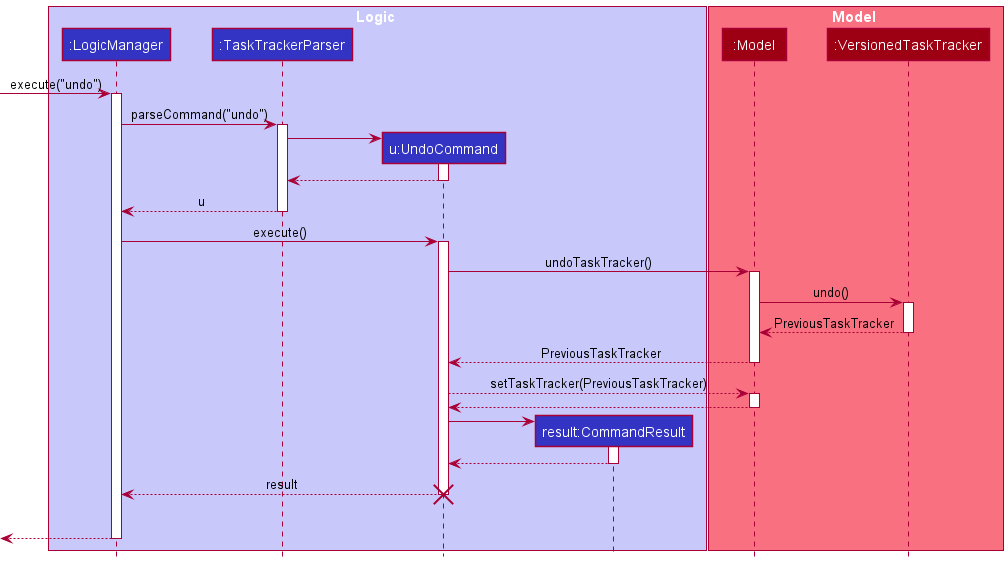

The diagram above was rendered by PlantUML. Its source (embedded in the PNG):
@startuml
!include style.puml

box Logic LOGIC_COLOR_T1
participant ":LogicManager" as LogicManager LOGIC_COLOR
participant ":TaskTrackerParser" as TaskTrackerParser LOGIC_COLOR
participant "u:UndoCommand" as UndoCommand LOGIC_COLOR
participant "result:CommandResult" as CommandResult LOGIC_COLOR
end box

box Model MODEL_COLOR_T1
participant ":Model" as Model MODEL_COLOR
participant ":VersionedTaskTracker" as VersionedTaskTracker MODEL_COLOR
end box
[-> LogicManager : execute("undo")
activate LogicManager

LogicManager -> TaskTrackerParser : parseCommand("undo")
activate TaskTrackerParser

create UndoCommand
TaskTrackerParser -> UndoCommand
activate UndoCommand

UndoCommand --> TaskTrackerParser
deactivate UndoCommand

TaskTrackerParser --> LogicManager : u
deactivate TaskTrackerParser

LogicManager -> UndoCommand : execute()
activate UndoCommand

UndoCommand -> Model : undoTaskTracker()
activate Model

Model -> VersionedTaskTracker : undo()
activate VersionedTaskTracker

VersionedTaskTracker --> Model : PreviousTaskTracker
deactivate VersionedTaskTracker

Model --> UndoCommand : PreviousTaskTracker
deactivate Model

UndoCommand --> Model : setTaskTracker(PreviousTaskTracker)
activate Model
Model --> UndoCommand
deactivate Model

create CommandResult
UndoCommand -> CommandResult
activate CommandResult

CommandResult --> UndoCommand
deactivate CommandResult

UndoCommand --> LogicManager : result
destroy UndoCommand
UndoCommand -[hidden]-> LogicManager : result

[<--LogicManager
deactivate LogicManager
@enduml